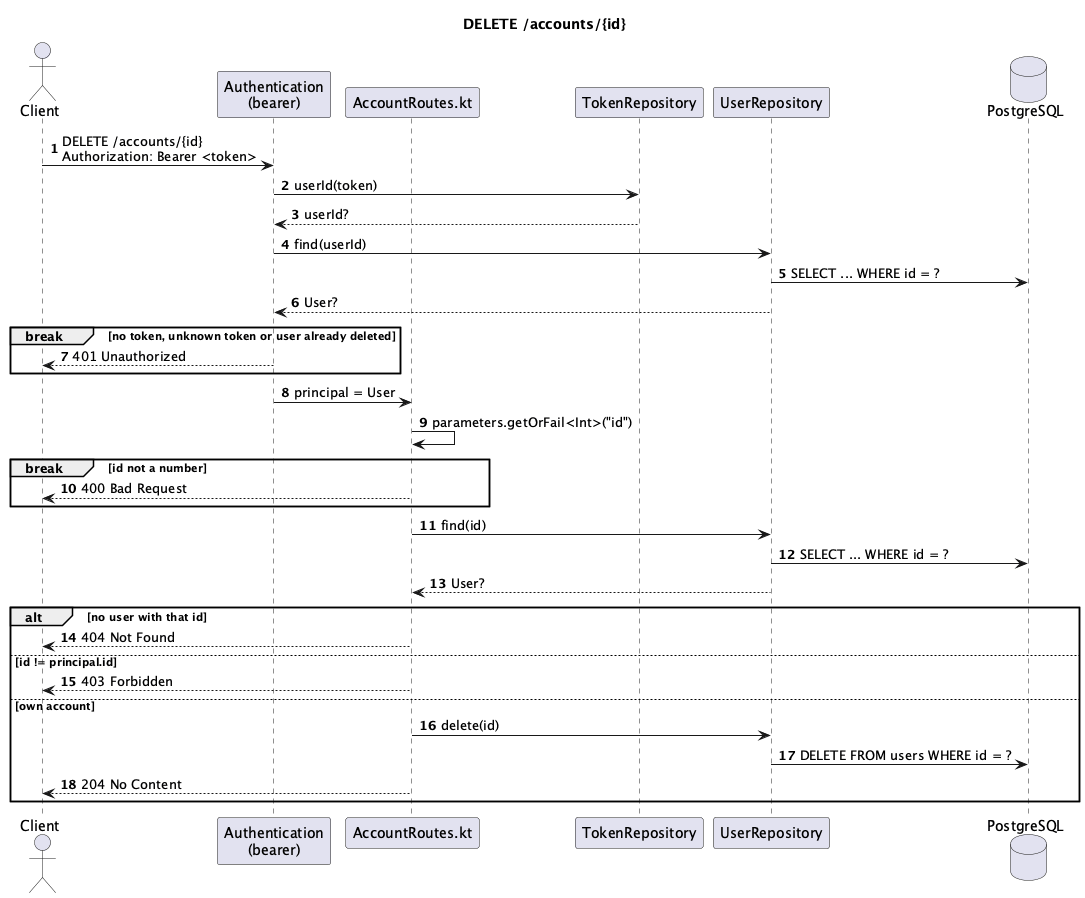

The diagram above was rendered by PlantUML. Its source (embedded in the PNG):
@startuml
title DELETE /accounts/{id}
autonumber

actor Client
participant "Authentication\n(bearer)" as Auth
participant "AccountRoutes.kt" as Route
participant TokenRepository
participant UserRepository
database PostgreSQL

Client -> Auth : DELETE /accounts/{id}\nAuthorization: Bearer <token>
Auth -> TokenRepository : userId(token)
TokenRepository --> Auth : userId?
Auth -> UserRepository : find(userId)
UserRepository -> PostgreSQL : SELECT ... WHERE id = ?
UserRepository --> Auth : User?
break no token, unknown token or user already deleted
  Auth --> Client : 401 Unauthorized
end
Auth -> Route : principal = User

Route -> Route : parameters.getOrFail<Int>("id")
break id not a number
  Route --> Client : 400 Bad Request
end

Route -> UserRepository : find(id)
UserRepository -> PostgreSQL : SELECT ... WHERE id = ?
UserRepository --> Route : User?
alt no user with that id
  Route --> Client : 404 Not Found
else id != principal.id
  Route --> Client : 403 Forbidden
else own account
  Route -> UserRepository : delete(id)
  UserRepository -> PostgreSQL : DELETE FROM users WHERE id = ?
  Route --> Client : 204 No Content
end

@enduml